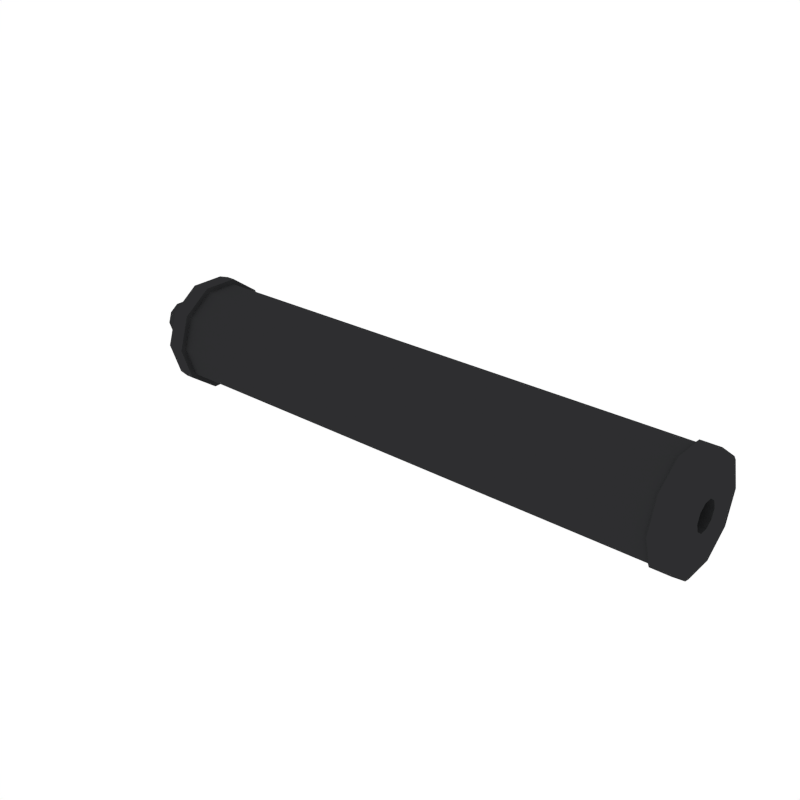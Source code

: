 # Source: Silencer_1.blend  (saved by Blender 2.79.0; exported with 4.5.12 LTS)
import bpy
from mathutils import Matrix  # noqa: F401  (used for matrix-valued properties, if any)

bpy.ops.wm.read_factory_settings(use_empty=True)
scene = bpy.context.scene
scene.name = 'Scene'

# ---- collections
col_collection_1 = bpy.data.collections.new('Collection 1'); scene.collection.children.link(col_collection_1)

# ---- materials (node trees are filled in below, after node groups)
mat_black = bpy.data.materials.new('Black')
mat_black.alpha_threshold = 0.0
mat_black.diffuse_color = (0.02697, 0.02748, 0.0291, 1.0)
mat_black.roughness = 0.5

# ---- material node trees

# ---- world
world_world = bpy.data.worlds.new('World'); scene.world = world_world
world_world.color = (1.0, 1.0, 1.0)
world_world.use_sun_shadow = False
world_world.sun_shadow_jitter_overblur = 0.0
world_world.cycles.sampling_method = 'NONE'
world_world.cycles.sample_map_resolution = 256

# ---- meshes
me_cylinder_006 = bpy.data.meshes.new('Cylinder.006')
me_cylinder_006.from_pydata([(1.649, 0.1507, 2.183e-07), (1.649, 0.1219, -0.08858), (1.649, 0.04657, -0.1433), (1.649, -0.04657, -0.1433), (1.649, -0.1219, -0.08858), (1.649, -0.1507, 2.315e-07), (1.649, -0.1219, 0.08858), (1.649, -0.04657, 0.1433), (1.649, 0.04657, 0.1433), (1.649, 0.1219, 0.08858), (0.03798, 0.05252, -2.011e-07), (0.03798, 0.04249, -0.03087), (0.03798, 0.01623, -0.04995), (0.03798, -0.01623, -0.04995), (0.03798, -0.04249, -0.03087), (0.03798, -0.05252, -1.965e-07), (0.03798, -0.04249, 0.03087), (0.03798, -0.01623, 0.04995), (0.03798, 0.01623, 0.04995), (0.03798, 0.04249, 0.03087), (1.649, 0.03363, -0.02444), (1.649, 0.04157, 2.393e-07), (1.649, 0.01285, -0.03954), (1.649, -0.01285, -0.03954), (1.649, -0.03363, -0.02444), (1.649, -0.04157, 2.43e-07), (1.649, -0.03363, 0.02444), (1.649, -0.01285, 0.03954), (1.649, 0.01285, 0.03954), (1.649, 0.03363, 0.02444), (1.222, 0.03363, -0.02444), (1.222, 0.04157, 1.114e-07), (1.222, 0.01285, -0.03954), (1.222, -0.01285, -0.03954), (1.222, -0.03363, -0.02444), (1.222, -0.04157, 1.15e-07), (1.222, -0.03363, 0.02444), (1.222, -0.01285, 0.03954), (1.222, 0.01285, 0.03954), (1.222, 0.03363, 0.02444), (1.583, 0.1507, 1.997e-07), (1.583, 0.1219, -0.08858), (1.583, 0.04657, -0.1433), (1.583, -0.04657, -0.1433), (1.583, -0.1219, -0.08858), (1.583, -0.1507, 2.129e-07), (1.583, -0.1219, 0.08858), (1.583, -0.04657, 0.1433), (1.583, 0.04657, 0.1433), (1.583, 0.1219, 0.08858), (1.643, 0.1279, -0.09293), (1.643, 0.1581, 2.185e-07), (1.589, 0.1581, 1.99e-07), (1.643, 0.04886, -0.1504), (1.643, -0.04886, -0.1504), (1.643, -0.1279, -0.09293), (1.643, -0.1581, 2.323e-07), (1.643, -0.1279, 0.09293), (1.643, -0.04886, 0.1504), (1.643, 0.04886, 0.1504), (1.643, 0.1279, 0.09293), (1.589, 0.1279, -0.09293), (1.589, 0.04886, -0.1504), (1.589, -0.04886, -0.1504), (1.589, -0.1279, -0.09293), (1.589, -0.1581, 2.128e-07), (1.589, -0.1279, 0.09293), (1.589, -0.04886, 0.1504), (1.589, 0.04886, 0.1504), (1.589, 0.1279, 0.09293), (0.03757, 0.1459, -2.009e-07), (0.03757, 0.1181, -0.08577), (0.03757, 0.04509, -0.1388), (0.03757, -0.04509, -0.1388), (0.03757, -0.1181, -0.08577), (0.03757, -0.1459, -1.881e-07), (0.03757, -0.1181, 0.08577), (0.03757, -0.04509, 0.1388), (0.03757, 0.04509, 0.1388), (0.03757, 0.1181, 0.08577), (-0.09531, 0.05252, -2.011e-07), (-0.09531, 0.04249, -0.03087), (-0.09531, 0.01623, -0.04995), (-0.09531, -0.01623, -0.04995), (-0.09531, -0.04249, -0.03087), (-0.09531, -0.05252, -1.965e-07), (-0.09531, -0.04249, 0.03087), (-0.09531, -0.01623, 0.04995), (-0.09531, 0.01623, 0.04995), (-0.09531, 0.04249, 0.03087), (0.09441, 0.1507, -1.857e-07), (0.09441, 0.1219, -0.08858), (0.09441, 0.1219, 0.08858), (0.09441, 0.04657, -0.1433), (0.09441, -0.04657, -0.1433), (0.09441, -0.1219, -0.08858), (0.09441, -0.1507, -1.725e-07), (0.09441, -0.1219, 0.08858), (0.09441, -0.04657, 0.1433), (0.09441, 0.04657, 0.1433), (0.03757, 0.1605, -2.014e-07), (0.06994, 0.1657, -1.917e-07), (0.06994, 0.1341, -0.0974), (0.03757, 0.1298, -0.09432), (0.06994, 0.05121, -0.1576), (0.03757, 0.04959, -0.1526), (0.06994, -0.05121, -0.1576), (0.03757, -0.04959, -0.1526), (0.06994, -0.1341, -0.0974), (0.03757, -0.1298, -0.09432), (0.06994, -0.1657, -1.772e-07), (0.03757, -0.1605, -1.874e-07), (0.06994, -0.1341, 0.0974), (0.03757, -0.1298, 0.09432), (0.06994, -0.05121, 0.1576), (0.03757, -0.04959, 0.1526), (0.06994, 0.05121, 0.1576), (0.03757, 0.04959, 0.1526), (0.06994, 0.1341, 0.0974), (0.03757, 0.1298, 0.09432), (0.09441, 0.1341, -0.0974), (0.09441, 0.05121, -0.1576), (0.09441, -0.05121, -0.1576), (0.09441, -0.1341, -0.0974), (0.09441, -0.1657, -1.703e-07), (0.09441, -0.1341, 0.0974), (0.09441, -0.05121, 0.1576), (0.09441, 0.05121, 0.1576), (0.09441, 0.1657, -1.848e-07), (0.09441, 0.1341, 0.0974)], [], [(3, 4, 55, 54), (44, 43, 63, 64), (5, 6, 57, 56), (45, 44, 64, 65), (46, 45, 65, 66), (0, 1, 50, 51), (7, 8, 59, 58), (2, 3, 54, 53), (8, 28, 29, 9), (47, 46, 66, 67), (9, 0, 51, 60), (97, 46, 47, 98), (96, 45, 46, 97), (95, 44, 45, 96), (92, 49, 40, 90), (94, 43, 44, 95), (93, 42, 43, 94), (91, 41, 42, 93), (99, 48, 49, 92), (98, 47, 48, 99), (7, 27, 28, 8), (6, 26, 27, 7), (5, 25, 26, 6), (4, 24, 25, 5), (1, 20, 22, 2), (3, 23, 24, 4), (2, 22, 23, 3), (9, 29, 21, 0), (0, 21, 20, 1), (29, 28, 38, 39), (30, 31, 39, 38, 37, 36, 35, 34, 33, 32), (26, 25, 35, 36), (23, 22, 32, 33), (21, 29, 39, 31), (27, 26, 36, 37), (24, 23, 33, 34), (20, 21, 31, 30), (28, 27, 37, 38), (25, 24, 34, 35), (22, 20, 30, 32), (79, 70, 10, 19), (78, 79, 19, 18), (77, 78, 18, 17), (76, 77, 17, 16), (75, 76, 16, 15), (74, 75, 15, 14), (73, 74, 14, 13), (72, 73, 13, 12), (71, 72, 12, 11), (70, 71, 11, 10), (52, 51, 50, 61), (61, 50, 53, 62), (62, 53, 54, 63), (63, 54, 55, 64), (64, 55, 56, 65), (65, 56, 57, 66), (66, 57, 58, 67), (67, 58, 59, 68), (68, 59, 60, 69), (69, 60, 51, 52), (8, 9, 60, 59), (43, 42, 62, 63), (40, 49, 69, 52), (1, 2, 53, 50), (42, 41, 61, 62), (6, 7, 58, 57), (49, 48, 68, 69), (41, 40, 52, 61), (4, 5, 56, 55), (48, 47, 67, 68), (78, 77, 115, 117), (73, 72, 105, 107), (91, 93, 121, 120), (99, 92, 129, 127), (75, 74, 109, 111), (97, 98, 126, 125), (98, 99, 127, 126), (70, 79, 119, 100), (96, 97, 125, 124), (77, 76, 113, 115), (90, 40, 41, 91), (16, 17, 87, 86), (13, 14, 84, 83), (10, 11, 81, 80), (17, 18, 88, 87), (14, 15, 85, 84), (11, 12, 82, 81), (18, 19, 89, 88), (15, 16, 86, 85), (12, 13, 83, 82), (19, 10, 80, 89), (72, 71, 103, 105), (90, 91, 120, 128), (95, 96, 124, 123), (79, 78, 117, 119), (74, 73, 107, 109), (92, 90, 128, 129), (94, 95, 123, 122), (76, 75, 111, 113), (71, 70, 100, 103), (93, 94, 122, 121), (101, 102, 103, 100), (102, 104, 105, 103), (104, 106, 107, 105), (106, 108, 109, 107), (108, 110, 111, 109), (110, 112, 113, 111), (112, 114, 115, 113), (114, 116, 117, 115), (116, 118, 119, 117), (118, 101, 100, 119), (101, 128, 120, 102), (114, 126, 127, 116), (116, 127, 129, 118), (102, 120, 121, 104), (104, 121, 122, 106), (106, 122, 123, 108), (118, 129, 128, 101), (108, 123, 124, 110), (110, 124, 125, 112), (112, 125, 126, 114)])
me_cylinder_006.materials.append(mat_black)
me_cylinder_006.use_remesh_preserve_volume = False
me_cylinder_006.use_remesh_preserve_attributes = False
me_cylinder_006.use_mirror_vertex_groups = False
me_cylinder_006.update()

# ---- objects
ob_silencer_1 = bpy.data.objects.new('Silencer_1', me_cylinder_006)

# ---- transforms, parenting, visibility, modifiers, constraints
ob_silencer_1.location = (0.0, 0.0, 0.0)
ob_silencer_1.lineart.crease_threshold = 0.0

# ---- collection membership
col_collection_1.objects.link(ob_silencer_1)

# ---- scene / render settings (as saved in the file)
scene.frame_start = 1; scene.frame_end = 250; scene.frame_set(0)
scene.render.engine = 'CYCLES'
scene.render.resolution_x = 1000
scene.render.resolution_y = 1000
scene.render.dither_intensity = 0.0
scene.cycles.samples = 200
scene.cycles.sampling_pattern = 'TABULATED_SOBOL'
scene.cycles.light_sampling_threshold = 0.0
scene.cycles.use_adaptive_sampling = False
scene.cycles.use_light_tree = False
scene.cycles.caustics_reflective = False
scene.cycles.caustics_refractive = False
scene.cycles.blur_glossy = 0.0
scene.cycles.max_bounces = 2
scene.cycles.pixel_filter_type = 'GAUSSIAN'
scene.cycles.sample_clamp_indirect = 0.0
scene.view_settings.view_transform = 'Standard'
bpy.context.view_layer.update()

# ---- added for rendering (the .blend has no active camera): camera
cam_auto = bpy.data.cameras.new('AutoCamera')
cam_auto.lens = 50.0
cam_auto.sensor_width = 36.0
cam_auto.clip_end = 1000.0
ob_auto_camera = bpy.data.objects.new('AutoCamera', cam_auto)
scene.collection.objects.link(ob_auto_camera)
ob_auto_camera.location = (2.44588, -2.00258, 1.33505)
ob_auto_camera.rotation_euler = (1.09748, -7.21219e-08, 0.694738)
scene.camera = ob_auto_camera
bpy.context.view_layer.update()
